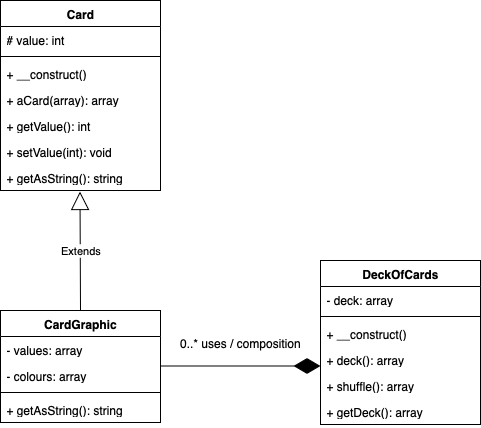

The diagram above was exported from draw.io. Its source (the exported page's mxGraphModel, read from the mxfile embedded in the PNG):
<mxGraphModel dx="1130" dy="525" grid="1" gridSize="10" guides="1" tooltips="1" connect="1" arrows="1" fold="1" page="1" pageScale="1" pageWidth="827" pageHeight="1169" math="0" shadow="0">
  <root>
    <mxCell id="0" />
    <mxCell id="1" parent="0" />
    <mxCell id="eNejgkJxL30IMqD7gjmI-14" value="Card" style="swimlane;fontStyle=1;align=center;verticalAlign=top;childLayout=stackLayout;horizontal=1;startSize=26;horizontalStack=0;resizeParent=1;resizeParentMax=0;resizeLast=0;collapsible=1;marginBottom=0;whiteSpace=wrap;html=1;" vertex="1" parent="1">
      <mxGeometry x="120" y="90" width="160" height="190" as="geometry" />
    </mxCell>
    <mxCell id="eNejgkJxL30IMqD7gjmI-15" value="# value: int" style="text;strokeColor=none;fillColor=none;align=left;verticalAlign=top;spacingLeft=4;spacingRight=4;overflow=hidden;rotatable=0;points=[[0,0.5],[1,0.5]];portConstraint=eastwest;whiteSpace=wrap;html=1;" vertex="1" parent="eNejgkJxL30IMqD7gjmI-14">
      <mxGeometry y="26" width="160" height="26" as="geometry" />
    </mxCell>
    <mxCell id="eNejgkJxL30IMqD7gjmI-16" value="" style="line;strokeWidth=1;fillColor=none;align=left;verticalAlign=middle;spacingTop=-1;spacingLeft=3;spacingRight=3;rotatable=0;labelPosition=right;points=[];portConstraint=eastwest;strokeColor=inherit;" vertex="1" parent="eNejgkJxL30IMqD7gjmI-14">
      <mxGeometry y="52" width="160" height="8" as="geometry" />
    </mxCell>
    <mxCell id="eNejgkJxL30IMqD7gjmI-17" value="+ __construct()" style="text;strokeColor=none;fillColor=none;align=left;verticalAlign=top;spacingLeft=4;spacingRight=4;overflow=hidden;rotatable=0;points=[[0,0.5],[1,0.5]];portConstraint=eastwest;whiteSpace=wrap;html=1;" vertex="1" parent="eNejgkJxL30IMqD7gjmI-14">
      <mxGeometry y="60" width="160" height="26" as="geometry" />
    </mxCell>
    <mxCell id="eNejgkJxL30IMqD7gjmI-26" value="+ aCard(array): array" style="text;strokeColor=none;fillColor=none;align=left;verticalAlign=top;spacingLeft=4;spacingRight=4;overflow=hidden;rotatable=0;points=[[0,0.5],[1,0.5]];portConstraint=eastwest;whiteSpace=wrap;html=1;" vertex="1" parent="eNejgkJxL30IMqD7gjmI-14">
      <mxGeometry y="86" width="160" height="26" as="geometry" />
    </mxCell>
    <mxCell id="eNejgkJxL30IMqD7gjmI-27" value="+ getValue(): int" style="text;strokeColor=none;fillColor=none;align=left;verticalAlign=top;spacingLeft=4;spacingRight=4;overflow=hidden;rotatable=0;points=[[0,0.5],[1,0.5]];portConstraint=eastwest;whiteSpace=wrap;html=1;" vertex="1" parent="eNejgkJxL30IMqD7gjmI-14">
      <mxGeometry y="112" width="160" height="26" as="geometry" />
    </mxCell>
    <mxCell id="eNejgkJxL30IMqD7gjmI-28" value="+ setValue(int): void" style="text;strokeColor=none;fillColor=none;align=left;verticalAlign=top;spacingLeft=4;spacingRight=4;overflow=hidden;rotatable=0;points=[[0,0.5],[1,0.5]];portConstraint=eastwest;whiteSpace=wrap;html=1;" vertex="1" parent="eNejgkJxL30IMqD7gjmI-14">
      <mxGeometry y="138" width="160" height="26" as="geometry" />
    </mxCell>
    <mxCell id="eNejgkJxL30IMqD7gjmI-42" value="+ getAsString(): string" style="text;strokeColor=none;fillColor=none;align=left;verticalAlign=top;spacingLeft=4;spacingRight=4;overflow=hidden;rotatable=0;points=[[0,0.5],[1,0.5]];portConstraint=eastwest;whiteSpace=wrap;html=1;" vertex="1" parent="eNejgkJxL30IMqD7gjmI-14">
      <mxGeometry y="164" width="160" height="26" as="geometry" />
    </mxCell>
    <mxCell id="eNejgkJxL30IMqD7gjmI-18" value="DeckOfCards" style="swimlane;fontStyle=1;align=center;verticalAlign=top;childLayout=stackLayout;horizontal=1;startSize=26;horizontalStack=0;resizeParent=1;resizeParentMax=0;resizeLast=0;collapsible=1;marginBottom=0;whiteSpace=wrap;html=1;" vertex="1" parent="1">
      <mxGeometry x="440" y="350" width="160" height="164" as="geometry" />
    </mxCell>
    <mxCell id="eNejgkJxL30IMqD7gjmI-19" value="- deck: array" style="text;strokeColor=none;fillColor=none;align=left;verticalAlign=top;spacingLeft=4;spacingRight=4;overflow=hidden;rotatable=0;points=[[0,0.5],[1,0.5]];portConstraint=eastwest;whiteSpace=wrap;html=1;" vertex="1" parent="eNejgkJxL30IMqD7gjmI-18">
      <mxGeometry y="26" width="160" height="26" as="geometry" />
    </mxCell>
    <mxCell id="eNejgkJxL30IMqD7gjmI-20" value="" style="line;strokeWidth=1;fillColor=none;align=left;verticalAlign=middle;spacingTop=-1;spacingLeft=3;spacingRight=3;rotatable=0;labelPosition=right;points=[];portConstraint=eastwest;strokeColor=inherit;" vertex="1" parent="eNejgkJxL30IMqD7gjmI-18">
      <mxGeometry y="52" width="160" height="8" as="geometry" />
    </mxCell>
    <mxCell id="eNejgkJxL30IMqD7gjmI-21" value="+ __construct()" style="text;strokeColor=none;fillColor=none;align=left;verticalAlign=top;spacingLeft=4;spacingRight=4;overflow=hidden;rotatable=0;points=[[0,0.5],[1,0.5]];portConstraint=eastwest;whiteSpace=wrap;html=1;" vertex="1" parent="eNejgkJxL30IMqD7gjmI-18">
      <mxGeometry y="60" width="160" height="26" as="geometry" />
    </mxCell>
    <mxCell id="eNejgkJxL30IMqD7gjmI-34" value="+ deck(): array" style="text;strokeColor=none;fillColor=none;align=left;verticalAlign=top;spacingLeft=4;spacingRight=4;overflow=hidden;rotatable=0;points=[[0,0.5],[1,0.5]];portConstraint=eastwest;whiteSpace=wrap;html=1;" vertex="1" parent="eNejgkJxL30IMqD7gjmI-18">
      <mxGeometry y="86" width="160" height="26" as="geometry" />
    </mxCell>
    <mxCell id="eNejgkJxL30IMqD7gjmI-40" value="+ shuffle(): array" style="text;strokeColor=none;fillColor=none;align=left;verticalAlign=top;spacingLeft=4;spacingRight=4;overflow=hidden;rotatable=0;points=[[0,0.5],[1,0.5]];portConstraint=eastwest;whiteSpace=wrap;html=1;" vertex="1" parent="eNejgkJxL30IMqD7gjmI-18">
      <mxGeometry y="112" width="160" height="26" as="geometry" />
    </mxCell>
    <mxCell id="eNejgkJxL30IMqD7gjmI-43" value="+ getDeck(): array" style="text;strokeColor=none;fillColor=none;align=left;verticalAlign=top;spacingLeft=4;spacingRight=4;overflow=hidden;rotatable=0;points=[[0,0.5],[1,0.5]];portConstraint=eastwest;whiteSpace=wrap;html=1;" vertex="1" parent="eNejgkJxL30IMqD7gjmI-18">
      <mxGeometry y="138" width="160" height="26" as="geometry" />
    </mxCell>
    <mxCell id="eNejgkJxL30IMqD7gjmI-22" value="CardGraphic" style="swimlane;fontStyle=1;align=center;verticalAlign=top;childLayout=stackLayout;horizontal=1;startSize=26;horizontalStack=0;resizeParent=1;resizeParentMax=0;resizeLast=0;collapsible=1;marginBottom=0;whiteSpace=wrap;html=1;" vertex="1" parent="1">
      <mxGeometry x="120" y="400" width="160" height="112" as="geometry" />
    </mxCell>
    <mxCell id="eNejgkJxL30IMqD7gjmI-23" value="- values: array" style="text;strokeColor=none;fillColor=none;align=left;verticalAlign=top;spacingLeft=4;spacingRight=4;overflow=hidden;rotatable=0;points=[[0,0.5],[1,0.5]];portConstraint=eastwest;whiteSpace=wrap;html=1;" vertex="1" parent="eNejgkJxL30IMqD7gjmI-22">
      <mxGeometry y="26" width="160" height="26" as="geometry" />
    </mxCell>
    <mxCell id="eNejgkJxL30IMqD7gjmI-25" value="- colours: array" style="text;strokeColor=none;fillColor=none;align=left;verticalAlign=top;spacingLeft=4;spacingRight=4;overflow=hidden;rotatable=0;points=[[0,0.5],[1,0.5]];portConstraint=eastwest;whiteSpace=wrap;html=1;" vertex="1" parent="eNejgkJxL30IMqD7gjmI-22">
      <mxGeometry y="52" width="160" height="26" as="geometry" />
    </mxCell>
    <mxCell id="eNejgkJxL30IMqD7gjmI-24" value="" style="line;strokeWidth=1;fillColor=none;align=left;verticalAlign=middle;spacingTop=-1;spacingLeft=3;spacingRight=3;rotatable=0;labelPosition=right;points=[];portConstraint=eastwest;strokeColor=inherit;" vertex="1" parent="eNejgkJxL30IMqD7gjmI-22">
      <mxGeometry y="78" width="160" height="8" as="geometry" />
    </mxCell>
    <mxCell id="eNejgkJxL30IMqD7gjmI-29" value="+ getAsString(): string" style="text;strokeColor=none;fillColor=none;align=left;verticalAlign=top;spacingLeft=4;spacingRight=4;overflow=hidden;rotatable=0;points=[[0,0.5],[1,0.5]];portConstraint=eastwest;whiteSpace=wrap;html=1;" vertex="1" parent="eNejgkJxL30IMqD7gjmI-22">
      <mxGeometry y="86" width="160" height="26" as="geometry" />
    </mxCell>
    <mxCell id="eNejgkJxL30IMqD7gjmI-33" value="Extends" style="endArrow=block;endSize=16;endFill=0;html=1;rounded=0;entryX=0.325;entryY=-0.036;entryDx=0;entryDy=0;entryPerimeter=0;" edge="1" parent="1">
      <mxGeometry width="160" relative="1" as="geometry">
        <mxPoint x="200" y="400" as="sourcePoint" />
        <mxPoint x="199.5" y="280.99799999999993" as="targetPoint" />
      </mxGeometry>
    </mxCell>
    <mxCell id="eNejgkJxL30IMqD7gjmI-44" value="" style="endArrow=diamondThin;endFill=1;endSize=24;html=1;rounded=0;" edge="1" parent="1">
      <mxGeometry width="160" relative="1" as="geometry">
        <mxPoint x="280" y="455.5" as="sourcePoint" />
        <mxPoint x="440" y="455.5" as="targetPoint" />
      </mxGeometry>
    </mxCell>
    <mxCell id="eNejgkJxL30IMqD7gjmI-48" value="0..* uses / composition" style="text;html=1;align=center;verticalAlign=middle;whiteSpace=wrap;rounded=0;" vertex="1" parent="1">
      <mxGeometry x="270" y="417" width="180" height="30" as="geometry" />
    </mxCell>
  </root>
</mxGraphModel>